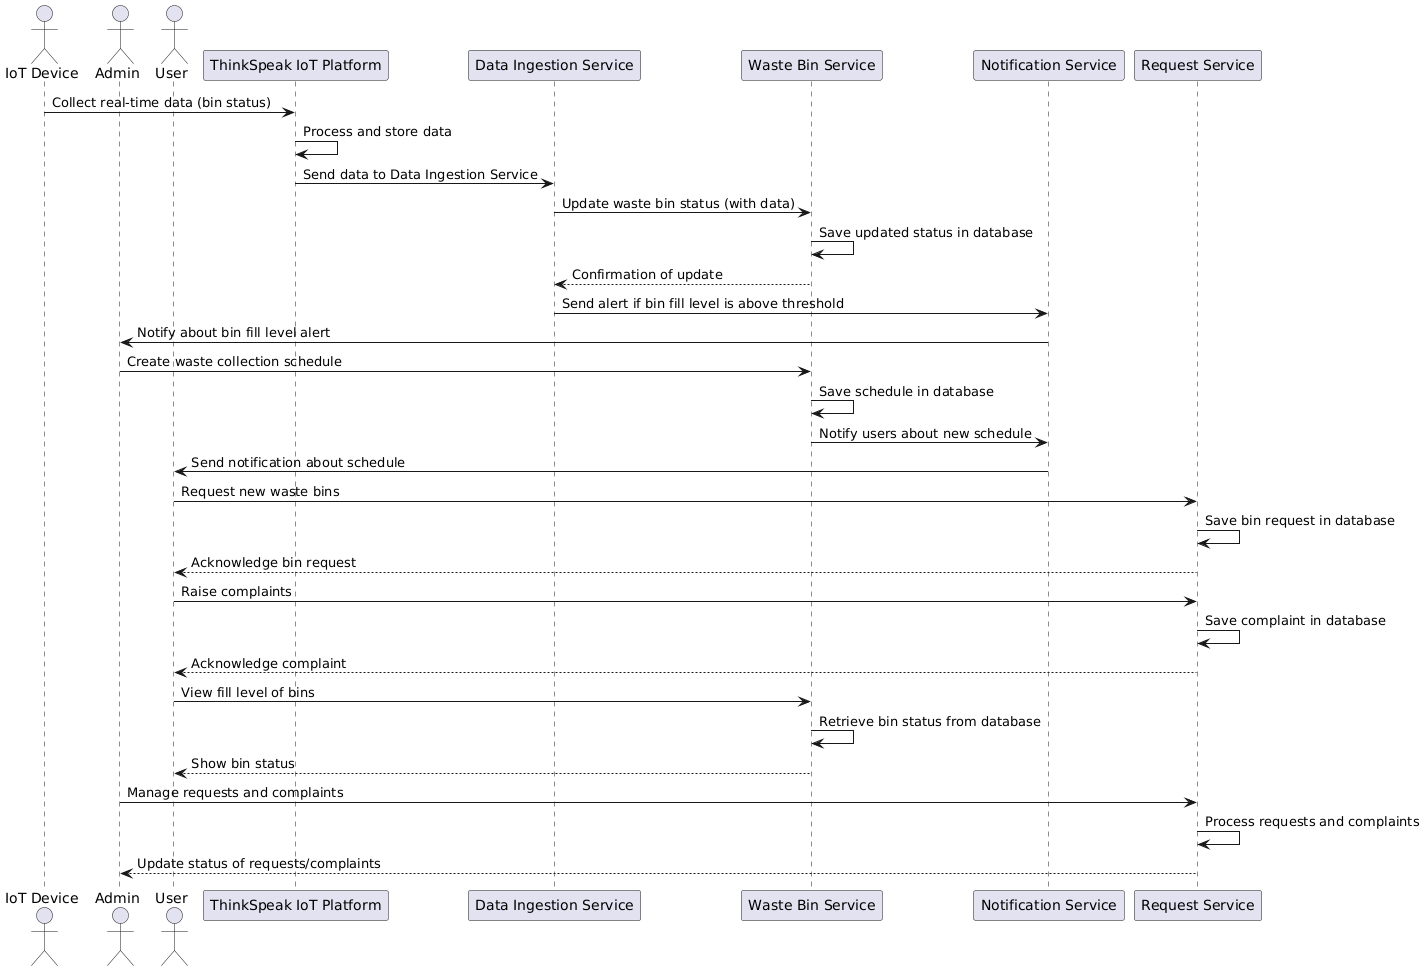

The diagram above was rendered by PlantUML. Its source (embedded in the PNG):
@startuml
actor "IoT Device" as IoT
actor "Admin" as Admin
actor "User" as User

participant "ThinkSpeak IoT Platform" as IoTCore
participant "Data Ingestion Service" as DIS
participant "Waste Bin Service" as WBS
participant "Notification Service" as NS
participant "Request Service" as RS

IoT -> IoTCore: Collect real-time data (bin status)
IoTCore -> IoTCore: Process and store data
IoTCore -> DIS: Send data to Data Ingestion Service

DIS -> WBS: Update waste bin status (with data)
WBS -> WBS: Save updated status in database
WBS --> DIS: Confirmation of update

DIS -> NS: Send alert if bin fill level is above threshold
NS -> Admin: Notify about bin fill level alert

Admin -> WBS: Create waste collection schedule
WBS -> WBS: Save schedule in database
WBS -> NS: Notify users about new schedule
NS -> User: Send notification about schedule

User -> RS: Request new waste bins
RS -> RS: Save bin request in database
RS --> User: Acknowledge bin request

User -> RS: Raise complaints
RS -> RS: Save complaint in database
RS --> User: Acknowledge complaint

User -> WBS: View fill level of bins
WBS -> WBS: Retrieve bin status from database
WBS --> User: Show bin status

Admin -> RS: Manage requests and complaints
RS -> RS: Process requests and complaints
RS --> Admin: Update status of requests/complaints
@enduml